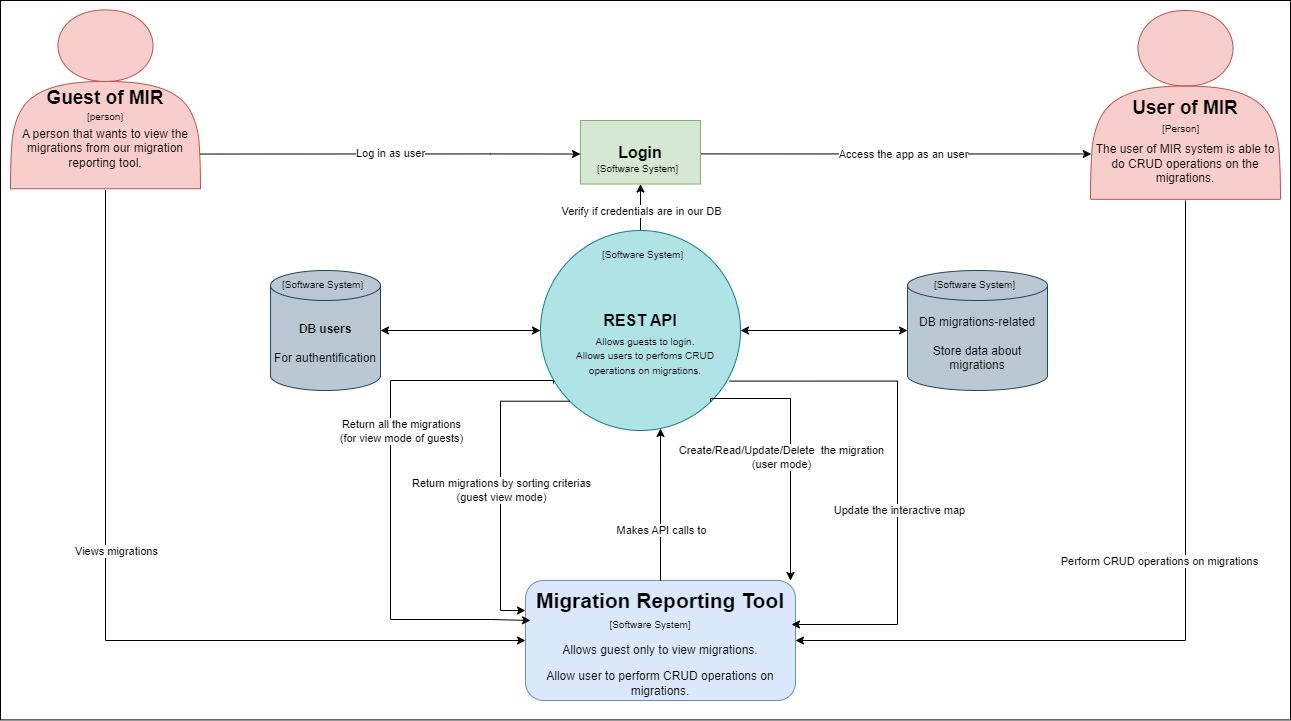

The diagram above was exported from draw.io. Its source (the exported page's mxGraphModel, read from the mxfile embedded in the PNG):
<mxGraphModel dx="2327" dy="2005" grid="1" gridSize="10" guides="1" tooltips="1" connect="1" arrows="1" fold="1" page="1" pageScale="1" pageWidth="827" pageHeight="1169" background="#FFFFFF" math="0" shadow="0">
  <root>
    <mxCell id="0" />
    <mxCell id="1" parent="0" />
    <mxCell id="CUq651VlpZKkRXqB3aBY-88" value="" style="rounded=0;whiteSpace=wrap;html=1;" vertex="1" parent="1">
      <mxGeometry x="-80" y="-100" width="1290" height="719.41" as="geometry" />
    </mxCell>
    <mxCell id="CUq651VlpZKkRXqB3aBY-4" value="" style="group" vertex="1" connectable="0" parent="1">
      <mxGeometry x="-70" y="-90.59" width="190" height="200" as="geometry" />
    </mxCell>
    <mxCell id="CUq651VlpZKkRXqB3aBY-1" value="" style="shape=actor;whiteSpace=wrap;html=1;fillColor=#f8cecc;strokeColor=#b85450;" vertex="1" parent="CUq651VlpZKkRXqB3aBY-4">
      <mxGeometry width="190" height="178.8235294117647" as="geometry" />
    </mxCell>
    <mxCell id="CUq651VlpZKkRXqB3aBY-3" value="&lt;h1&gt;&lt;font style=&quot;font-size: 19px;&quot;&gt;Guest of MIR&lt;/font&gt;&lt;/h1&gt;&lt;p&gt;A person that wants to view the migrations from our migration reporting tool.&lt;/p&gt;" style="text;html=1;strokeColor=none;fillColor=none;spacing=5;spacingTop=-20;whiteSpace=wrap;overflow=hidden;rounded=0;align=center;" vertex="1" parent="CUq651VlpZKkRXqB3aBY-4">
      <mxGeometry y="67.06" width="190" height="112.94" as="geometry" />
    </mxCell>
    <mxCell id="CUq651VlpZKkRXqB3aBY-5" value="[person]" style="text;html=1;strokeColor=none;fillColor=none;align=center;verticalAlign=middle;whiteSpace=wrap;rounded=0;fontSize=10;" vertex="1" parent="CUq651VlpZKkRXqB3aBY-4">
      <mxGeometry x="65" y="89.41176470588235" width="60" height="33.529411764705884" as="geometry" />
    </mxCell>
    <mxCell id="CUq651VlpZKkRXqB3aBY-19" value="" style="edgeStyle=orthogonalEdgeStyle;rounded=0;orthogonalLoop=1;jettySize=auto;html=1;exitX=1;exitY=0.5;exitDx=0;exitDy=0;entryX=0.004;entryY=0.635;entryDx=0;entryDy=0;entryPerimeter=0;" edge="1" parent="1">
      <mxGeometry relative="1" as="geometry">
        <mxPoint x="620" y="48.2950000000001" as="sourcePoint" />
        <mxPoint x="1010.7600000000002" y="53.481900000000024" as="targetPoint" />
        <Array as="points">
          <mxPoint x="620" y="53.53" />
        </Array>
      </mxGeometry>
    </mxCell>
    <mxCell id="CUq651VlpZKkRXqB3aBY-21" value="Access the app as an user" style="edgeLabel;html=1;align=center;verticalAlign=middle;resizable=0;points=[];" vertex="1" connectable="0" parent="CUq651VlpZKkRXqB3aBY-19">
      <mxGeometry x="0.0465" relative="1" as="geometry">
        <mxPoint as="offset" />
      </mxGeometry>
    </mxCell>
    <mxCell id="CUq651VlpZKkRXqB3aBY-8" value="&lt;font style=&quot;font-size: 16px;&quot;&gt;&lt;b&gt;Login&lt;/b&gt;&lt;/font&gt;" style="whiteSpace=wrap;html=1;fillColor=#d5e8d4;strokeColor=#82b366;" vertex="1" parent="1">
      <mxGeometry x="500" y="20" width="120" height="63.53" as="geometry" />
    </mxCell>
    <mxCell id="CUq651VlpZKkRXqB3aBY-9" value="Log in as user" style="edgeStyle=orthogonalEdgeStyle;rounded=0;orthogonalLoop=1;jettySize=auto;html=1;" edge="1" parent="1">
      <mxGeometry relative="1" as="geometry">
        <mxPoint x="120" y="53.53" as="sourcePoint" />
        <mxPoint x="500" y="53.53" as="targetPoint" />
        <Array as="points">
          <mxPoint x="410" y="53.53" />
          <mxPoint x="410" y="53.53" />
        </Array>
      </mxGeometry>
    </mxCell>
    <mxCell id="CUq651VlpZKkRXqB3aBY-10" value="" style="rounded=1;whiteSpace=wrap;html=1;fillColor=#dae8fc;strokeColor=#6c8ebf;" vertex="1" parent="1">
      <mxGeometry x="445" y="480" width="270" height="120" as="geometry" />
    </mxCell>
    <mxCell id="CUq651VlpZKkRXqB3aBY-11" value="" style="edgeStyle=orthogonalEdgeStyle;rounded=0;orthogonalLoop=1;jettySize=auto;html=1;entryX=0;entryY=0.5;entryDx=0;entryDy=0;" edge="1" parent="1" source="CUq651VlpZKkRXqB3aBY-3" target="CUq651VlpZKkRXqB3aBY-10">
      <mxGeometry relative="1" as="geometry">
        <mxPoint x="100" y="200" as="sourcePoint" />
        <mxPoint x="224" y="350" as="targetPoint" />
        <Array as="points">
          <mxPoint x="25" y="540" />
        </Array>
      </mxGeometry>
    </mxCell>
    <mxCell id="CUq651VlpZKkRXqB3aBY-13" value="Views migrations" style="edgeLabel;html=1;align=center;verticalAlign=middle;resizable=0;points=[];" vertex="1" connectable="0" parent="CUq651VlpZKkRXqB3aBY-11">
      <mxGeometry x="-0.223" y="2" relative="1" as="geometry">
        <mxPoint x="8" y="22" as="offset" />
      </mxGeometry>
    </mxCell>
    <mxCell id="CUq651VlpZKkRXqB3aBY-12" value="&lt;h1&gt;&lt;font style=&quot;font-size: 21px;&quot;&gt;Migration Reporting Tool&lt;/font&gt;&lt;/h1&gt;&lt;p style=&quot;font-size: 3px; line-height: 0%;&quot;&gt;&lt;br&gt;&lt;/p&gt;&lt;p&gt;Allows guest only to view migrations.&lt;/p&gt;&lt;p&gt;Allow user to perform CRUD operations on migrations.&lt;/p&gt;" style="text;html=1;strokeColor=none;fillColor=none;spacing=5;spacingTop=-20;whiteSpace=wrap;overflow=hidden;rounded=0;align=center;" vertex="1" parent="1">
      <mxGeometry x="450" y="480" width="260" height="140" as="geometry" />
    </mxCell>
    <mxCell id="CUq651VlpZKkRXqB3aBY-16" value="" style="shape=actor;whiteSpace=wrap;html=1;fillColor=#f8cecc;strokeColor=#b85450;" vertex="1" parent="1">
      <mxGeometry x="1010" y="-90" width="190" height="188.82" as="geometry" />
    </mxCell>
    <mxCell id="CUq651VlpZKkRXqB3aBY-25" style="edgeStyle=orthogonalEdgeStyle;rounded=0;orthogonalLoop=1;jettySize=auto;html=1;entryX=1;entryY=0.5;entryDx=0;entryDy=0;exitX=0.5;exitY=1;exitDx=0;exitDy=0;" edge="1" parent="1" source="CUq651VlpZKkRXqB3aBY-20" target="CUq651VlpZKkRXqB3aBY-10">
      <mxGeometry relative="1" as="geometry" />
    </mxCell>
    <mxCell id="CUq651VlpZKkRXqB3aBY-26" value="Perform CRUD operations on migrations" style="edgeLabel;html=1;align=center;verticalAlign=middle;resizable=0;points=[];" vertex="1" connectable="0" parent="CUq651VlpZKkRXqB3aBY-25">
      <mxGeometry x="0.379" y="3" relative="1" as="geometry">
        <mxPoint x="106" y="-83" as="offset" />
      </mxGeometry>
    </mxCell>
    <mxCell id="CUq651VlpZKkRXqB3aBY-20" value="&lt;h1 style=&quot;line-height: 150%;&quot;&gt;&lt;font style=&quot;font-size: 19px;&quot;&gt;User of MIR&lt;/font&gt;&lt;/h1&gt;&lt;p&gt;The user of MIR system is able to do CRUD operations on the migrations.&lt;/p&gt;" style="text;html=1;strokeColor=none;fillColor=none;spacing=5;spacingTop=-20;whiteSpace=wrap;overflow=hidden;rounded=0;align=center;" vertex="1" parent="1">
      <mxGeometry x="1010" y="-17.94" width="190" height="117.94" as="geometry" />
    </mxCell>
    <mxCell id="CUq651VlpZKkRXqB3aBY-43" value="" style="edgeStyle=orthogonalEdgeStyle;rounded=0;orthogonalLoop=1;jettySize=auto;html=1;startArrow=classic;startFill=1;endArrow=none;endFill=0;exitX=0.5;exitY=1;exitDx=0;exitDy=0;" edge="1" parent="1" source="CUq651VlpZKkRXqB3aBY-8" target="CUq651VlpZKkRXqB3aBY-36">
      <mxGeometry relative="1" as="geometry" />
    </mxCell>
    <mxCell id="CUq651VlpZKkRXqB3aBY-44" value="Verify if credentials are in our DB" style="edgeLabel;html=1;align=center;verticalAlign=middle;resizable=0;points=[];" vertex="1" connectable="0" parent="CUq651VlpZKkRXqB3aBY-43">
      <mxGeometry x="-0.5189" y="-1" relative="1" as="geometry">
        <mxPoint x="1" y="15" as="offset" />
      </mxGeometry>
    </mxCell>
    <mxCell id="CUq651VlpZKkRXqB3aBY-33" value="&lt;div style=&quot;text-align: center;&quot;&gt;&lt;span style=&quot;background-color: initial; font-size: 10px;&quot;&gt;[Software System]&lt;/span&gt;&lt;/div&gt;" style="text;whiteSpace=wrap;html=1;" vertex="1" parent="1">
      <mxGeometry x="515" y="53.53" width="90" height="26.47" as="geometry" />
    </mxCell>
    <mxCell id="CUq651VlpZKkRXqB3aBY-35" value="&lt;span style=&quot;font-family: Helvetica; font-size: 10px; font-style: normal; font-variant-ligatures: normal; font-variant-caps: normal; font-weight: 400; letter-spacing: normal; orphans: 2; text-indent: 0px; text-transform: none; widows: 2; word-spacing: 0px; -webkit-text-stroke-width: 0px; text-decoration-thickness: initial; text-decoration-style: initial; text-decoration-color: initial; float: none; display: inline !important;&quot;&gt;[Software System]&lt;/span&gt;" style="text;whiteSpace=wrap;html=1;align=center;fontColor=default;labelBackgroundColor=none;" vertex="1" parent="1">
      <mxGeometry x="480" y="510" width="180" height="20" as="geometry" />
    </mxCell>
    <mxCell id="CUq651VlpZKkRXqB3aBY-40" value="&lt;div style=&quot;text-align: center;&quot;&gt;&lt;span style=&quot;background-color: initial; font-size: 10px;&quot;&gt;[Person]&lt;/span&gt;&lt;/div&gt;" style="text;whiteSpace=wrap;html=1;" vertex="1" parent="1">
      <mxGeometry x="1080" y="13.53" width="50" height="26.47" as="geometry" />
    </mxCell>
    <mxCell id="CUq651VlpZKkRXqB3aBY-45" value="" style="group" vertex="1" connectable="0" parent="1">
      <mxGeometry x="460" y="130" width="200" height="200" as="geometry" />
    </mxCell>
    <mxCell id="CUq651VlpZKkRXqB3aBY-36" value="&lt;font style=&quot;font-size: 16px;&quot;&gt;&lt;b&gt;REST API&lt;br&gt;&lt;br&gt;&lt;/b&gt;&lt;/font&gt;" style="ellipse;whiteSpace=wrap;html=1;aspect=fixed;fillColor=#b0e3e6;strokeColor=#0e8088;" vertex="1" parent="CUq651VlpZKkRXqB3aBY-45">
      <mxGeometry width="200" height="200" as="geometry" />
    </mxCell>
    <mxCell id="CUq651VlpZKkRXqB3aBY-41" value="&lt;div style=&quot;text-align: center;&quot;&gt;&lt;span style=&quot;background-color: initial; font-size: 10px;&quot;&gt;[Software System]&lt;/span&gt;&lt;/div&gt;" style="text;whiteSpace=wrap;html=1;" vertex="1" parent="CUq651VlpZKkRXqB3aBY-45">
      <mxGeometry x="60" y="10" width="90" height="40" as="geometry" />
    </mxCell>
    <mxCell id="CUq651VlpZKkRXqB3aBY-42" value="&lt;font style=&quot;font-size: 10px;&quot;&gt;Allows guests to login.&lt;br&gt;Allows users to perfoms CRUD operations on migrations.&lt;/font&gt;" style="text;html=1;strokeColor=none;fillColor=none;align=center;verticalAlign=middle;whiteSpace=wrap;rounded=0;" vertex="1" parent="CUq651VlpZKkRXqB3aBY-45">
      <mxGeometry x="30" y="100" width="150" height="50" as="geometry" />
    </mxCell>
    <mxCell id="CUq651VlpZKkRXqB3aBY-53" value="" style="edgeStyle=orthogonalEdgeStyle;rounded=0;orthogonalLoop=1;jettySize=auto;html=1;entryX=0;entryY=0.5;entryDx=0;entryDy=0;startArrow=classic;startFill=1;" edge="1" parent="1" source="CUq651VlpZKkRXqB3aBY-48" target="CUq651VlpZKkRXqB3aBY-36">
      <mxGeometry relative="1" as="geometry">
        <mxPoint x="364.9999999999998" y="143.52999999999997" as="targetPoint" />
      </mxGeometry>
    </mxCell>
    <mxCell id="CUq651VlpZKkRXqB3aBY-48" value="&lt;b&gt;DB users&lt;/b&gt;&lt;br&gt;&lt;br&gt;For authentification" style="shape=cylinder3;whiteSpace=wrap;html=1;boundedLbl=1;backgroundOutline=1;size=15;fillColor=#bac8d3;strokeColor=#23445d;" vertex="1" parent="1">
      <mxGeometry x="190" y="170" width="110" height="120" as="geometry" />
    </mxCell>
    <mxCell id="CUq651VlpZKkRXqB3aBY-51" value="&lt;div style=&quot;text-align: center;&quot;&gt;&lt;span style=&quot;background-color: initial; font-size: 10px;&quot;&gt;[Software System]&lt;/span&gt;&lt;/div&gt;" style="text;whiteSpace=wrap;html=1;" vertex="1" parent="1">
      <mxGeometry x="200" y="170" width="90" height="40" as="geometry" />
    </mxCell>
    <mxCell id="CUq651VlpZKkRXqB3aBY-59" value="" style="edgeStyle=orthogonalEdgeStyle;rounded=0;orthogonalLoop=1;jettySize=auto;html=1;entryX=0;entryY=0.5;entryDx=0;entryDy=0;entryPerimeter=0;startArrow=classic;startFill=1;" edge="1" parent="1" source="CUq651VlpZKkRXqB3aBY-36" target="CUq651VlpZKkRXqB3aBY-49">
      <mxGeometry relative="1" as="geometry">
        <mxPoint x="800" y="300" as="targetPoint" />
      </mxGeometry>
    </mxCell>
    <mxCell id="CUq651VlpZKkRXqB3aBY-62" value="" style="edgeStyle=orthogonalEdgeStyle;rounded=0;orthogonalLoop=1;jettySize=auto;html=1;entryX=0.5;entryY=0;entryDx=0;entryDy=0;startArrow=classic;startFill=1;endArrow=none;endFill=0;" edge="1" parent="1" source="CUq651VlpZKkRXqB3aBY-36" target="CUq651VlpZKkRXqB3aBY-12">
      <mxGeometry relative="1" as="geometry">
        <mxPoint x="560" y="480" as="targetPoint" />
        <Array as="points">
          <mxPoint x="580" y="370" />
          <mxPoint x="580" y="370" />
        </Array>
      </mxGeometry>
    </mxCell>
    <mxCell id="CUq651VlpZKkRXqB3aBY-64" value="Makes API calls to" style="edgeLabel;html=1;align=center;verticalAlign=middle;resizable=0;points=[];" vertex="1" connectable="0" parent="CUq651VlpZKkRXqB3aBY-62">
      <mxGeometry x="0.0429" y="4" relative="1" as="geometry">
        <mxPoint x="-4" y="23" as="offset" />
      </mxGeometry>
    </mxCell>
    <mxCell id="CUq651VlpZKkRXqB3aBY-72" value="" style="edgeStyle=orthogonalEdgeStyle;rounded=0;orthogonalLoop=1;jettySize=auto;html=1;exitX=0.065;exitY=0.766;exitDx=0;exitDy=0;exitPerimeter=0;" edge="1" parent="1" source="CUq651VlpZKkRXqB3aBY-36">
      <mxGeometry relative="1" as="geometry">
        <mxPoint x="384.2393218813456" y="310.0306781186544" as="sourcePoint" />
        <mxPoint x="450" y="520" as="targetPoint" />
        <Array as="points">
          <mxPoint x="473" y="280" />
          <mxPoint x="310" y="280" />
          <mxPoint x="310" y="519" />
          <mxPoint x="410" y="519" />
          <mxPoint x="450" y="520" />
        </Array>
      </mxGeometry>
    </mxCell>
    <mxCell id="CUq651VlpZKkRXqB3aBY-73" value="Return all the migrations&lt;br&gt;(for view mode of guests)" style="edgeLabel;html=1;align=center;verticalAlign=middle;resizable=0;points=[];" vertex="1" connectable="0" parent="CUq651VlpZKkRXqB3aBY-72">
      <mxGeometry x="0.1032" y="1" relative="1" as="geometry">
        <mxPoint x="9" y="-85" as="offset" />
      </mxGeometry>
    </mxCell>
    <mxCell id="CUq651VlpZKkRXqB3aBY-77" value="" style="edgeStyle=orthogonalEdgeStyle;rounded=0;orthogonalLoop=1;jettySize=auto;html=1;entryX=0;entryY=0.25;entryDx=0;entryDy=0;exitX=0;exitY=1;exitDx=0;exitDy=0;" edge="1" parent="1" source="CUq651VlpZKkRXqB3aBY-36" target="CUq651VlpZKkRXqB3aBY-10">
      <mxGeometry relative="1" as="geometry">
        <mxPoint x="424" y="480" as="targetPoint" />
        <Array as="points">
          <mxPoint x="420" y="301" />
          <mxPoint x="420" y="510" />
        </Array>
      </mxGeometry>
    </mxCell>
    <mxCell id="CUq651VlpZKkRXqB3aBY-78" value="Return migrations by sorting criterias&lt;br&gt;(guest view mode)" style="edgeLabel;html=1;align=center;verticalAlign=middle;resizable=0;points=[];" vertex="1" connectable="0" parent="CUq651VlpZKkRXqB3aBY-77">
      <mxGeometry x="0.1904" y="-3" relative="1" as="geometry">
        <mxPoint x="3" y="-22" as="offset" />
      </mxGeometry>
    </mxCell>
    <mxCell id="CUq651VlpZKkRXqB3aBY-79" value="" style="edgeStyle=orthogonalEdgeStyle;rounded=0;orthogonalLoop=1;jettySize=auto;html=1;entryX=1;entryY=0;entryDx=0;entryDy=0;exitX=1;exitY=1;exitDx=0;exitDy=0;" edge="1" parent="1" source="CUq651VlpZKkRXqB3aBY-36" target="CUq651VlpZKkRXqB3aBY-12">
      <mxGeometry relative="1" as="geometry">
        <mxPoint x="608.1200000000003" y="298.3300000000001" as="sourcePoint" />
        <mxPoint x="690" y="509.95" as="targetPoint" />
        <Array as="points">
          <mxPoint x="631" y="298" />
          <mxPoint x="710" y="298" />
        </Array>
      </mxGeometry>
    </mxCell>
    <mxCell id="CUq651VlpZKkRXqB3aBY-80" value="Create/Read/Update/Delete&amp;nbsp; the migration&lt;br&gt;(user mode)" style="edgeLabel;html=1;align=center;verticalAlign=middle;resizable=0;points=[];" vertex="1" connectable="0" parent="CUq651VlpZKkRXqB3aBY-79">
      <mxGeometry x="0.1904" y="-3" relative="1" as="geometry">
        <mxPoint x="-7" y="-16" as="offset" />
      </mxGeometry>
    </mxCell>
    <mxCell id="CUq651VlpZKkRXqB3aBY-83" value="" style="edgeStyle=orthogonalEdgeStyle;rounded=0;orthogonalLoop=1;jettySize=auto;html=1;exitX=0.945;exitY=0.753;exitDx=0;exitDy=0;exitPerimeter=0;" edge="1" parent="1" source="CUq651VlpZKkRXqB3aBY-36">
      <mxGeometry relative="1" as="geometry">
        <mxPoint x="710" y="280" as="sourcePoint" />
        <mxPoint x="711" y="524" as="targetPoint" />
        <Array as="points">
          <mxPoint x="817" y="281" />
          <mxPoint x="817" y="524" />
        </Array>
      </mxGeometry>
    </mxCell>
    <mxCell id="CUq651VlpZKkRXqB3aBY-85" value="Update the interactive map" style="edgeLabel;html=1;align=center;verticalAlign=middle;resizable=0;points=[];" vertex="1" connectable="0" parent="CUq651VlpZKkRXqB3aBY-83">
      <mxGeometry x="0.1491" y="1" relative="1" as="geometry">
        <mxPoint as="offset" />
      </mxGeometry>
    </mxCell>
    <mxCell id="CUq651VlpZKkRXqB3aBY-87" style="edgeStyle=orthogonalEdgeStyle;rounded=0;orthogonalLoop=1;jettySize=auto;html=1;exitX=0.5;exitY=1;exitDx=0;exitDy=0;" edge="1" parent="1" source="CUq651VlpZKkRXqB3aBY-20" target="CUq651VlpZKkRXqB3aBY-20">
      <mxGeometry relative="1" as="geometry" />
    </mxCell>
    <mxCell id="CUq651VlpZKkRXqB3aBY-63" value="" style="group;fillColor=none;" vertex="1" connectable="0" parent="1">
      <mxGeometry x="827" y="170" width="383" height="449.40999999999997" as="geometry" />
    </mxCell>
    <mxCell id="CUq651VlpZKkRXqB3aBY-49" value="DB migrations-related&lt;br&gt;&lt;br&gt;Store data about migrations" style="shape=cylinder3;whiteSpace=wrap;html=1;boundedLbl=1;backgroundOutline=1;size=15;fillColor=#bac8d3;strokeColor=#23445d;" vertex="1" parent="CUq651VlpZKkRXqB3aBY-63">
      <mxGeometry width="140" height="120" as="geometry" />
    </mxCell>
    <mxCell id="CUq651VlpZKkRXqB3aBY-50" value="&lt;div style=&quot;text-align: center;&quot;&gt;&lt;span style=&quot;background-color: initial; font-size: 10px;&quot;&gt;[Software System]&lt;/span&gt;&lt;/div&gt;" style="text;whiteSpace=wrap;html=1;" vertex="1" parent="CUq651VlpZKkRXqB3aBY-63">
      <mxGeometry x="25" width="90" height="40" as="geometry" />
    </mxCell>
  </root>
</mxGraphModel>